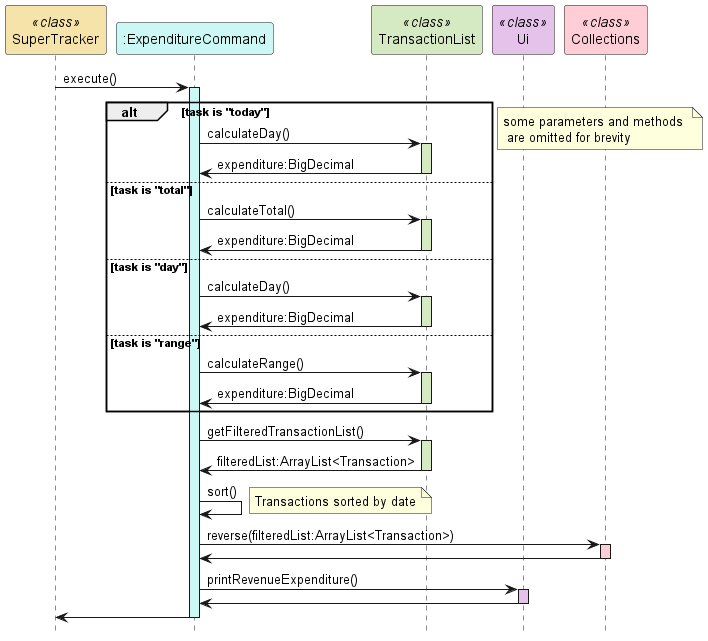

The diagram above was rendered by PlantUML. Its source (embedded in the PNG):
@startuml
hide footbox
participant "SuperTracker" as SuperTracker <<class>> #f5e3a9
participant ":ExpenditureCommand" as ExpenditureCommand #cbf7f4
participant "TransactionList" as TransactionList <<class>> #d5eac2
participant "Ui" as Ui <<class>> #e5c2ea
participant "Collections" as Collections <<class>> #ffcdd6

SuperTracker -> ExpenditureCommand : execute()
activate ExpenditureCommand #cbf7f4
alt task is "today"
    ExpenditureCommand -> TransactionList : calculateDay()
    activate TransactionList #d5eac2
    TransactionList -> ExpenditureCommand : expenditure:BigDecimal
    deactivate TransactionList

else task is "total"
    ExpenditureCommand -> TransactionList : calculateTotal()
    activate TransactionList #d5eac2
    TransactionList -> ExpenditureCommand : expenditure:BigDecimal
    deactivate TransactionList

else task is "day"
    ExpenditureCommand -> TransactionList : calculateDay()
    activate TransactionList #d5eac2
    TransactionList -> ExpenditureCommand : expenditure:BigDecimal
    deactivate TransactionList

else task is "range"
    ExpenditureCommand -> TransactionList : calculateRange()
    activate TransactionList #d5eac2
    TransactionList -> ExpenditureCommand : expenditure:BigDecimal
    deactivate TransactionList
end
note right : some parameters and methods \n are omitted for brevity

ExpenditureCommand -> TransactionList : getFilteredTransactionList()
activate TransactionList #d5eac2
TransactionList -> ExpenditureCommand : filteredList:ArrayList<Transaction>
deactivate TransactionList

ExpenditureCommand -> ExpenditureCommand : sort()
note right : Transactions sorted by date

ExpenditureCommand -> Collections : reverse(filteredList:ArrayList<Transaction>)
activate Collections #ffcdd6
Collections -> ExpenditureCommand
deactivate Collections

ExpenditureCommand -> Ui : printRevenueExpenditure()
activate Ui #e5c2ea
Ui -> ExpenditureCommand
deactivate Ui

ExpenditureCommand -> SuperTracker
deactivate ExpenditureCommand

@enduml